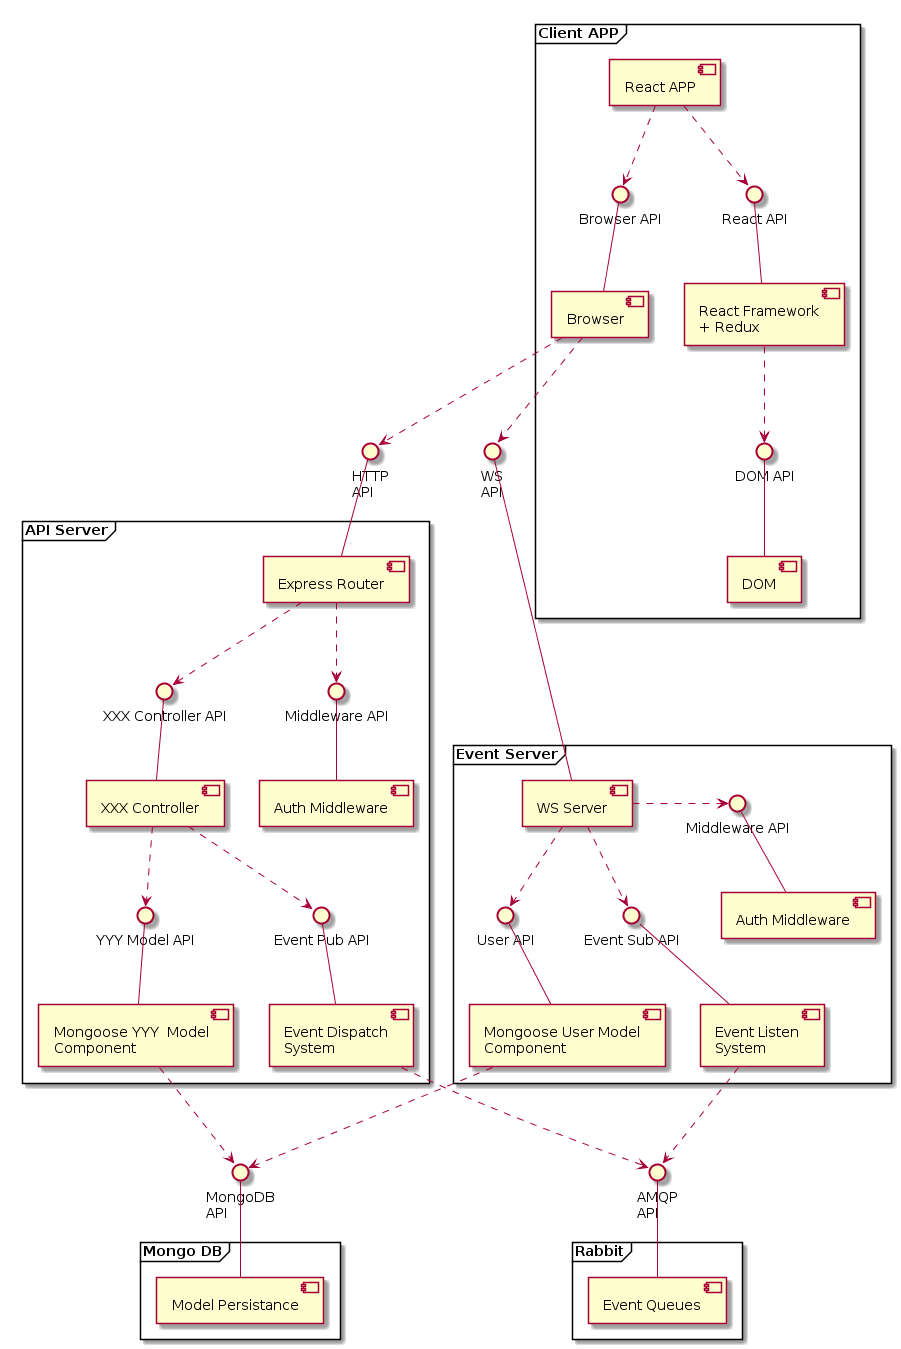

The diagram above was rendered by PlantUML. Its source (embedded in the PNG):
@startuml
skinparam componentStyle uml2
!pragma horizontalLineBetweenDifferentPackageAllowed

frame "Client APP" {

  component "React APP" as app

  component "React Framework\n+ Redux" as react
  interface "React API" as rapi
  react -up- rapi
  rapi <.up. app

  component "DOM" as dom
  interface "DOM API" as dapi
  dom -up- dapi
  dapi <.up. react

  component "Browser" as br
  interface "Browser API" as brapi
  br -up- brapi
  brapi <.up. app

}


interface "HTTP\nAPI" as httpapi
br .down.> httpapi

frame "API Server" {

  component "Express Router" as router
  router -up- httpapi

  component "Auth Middleware" as httpmddl
  interface "Middleware API" as httpmddlapi
  httpmddl -up- httpmddlapi
  httpmddlapi <.up. router

  component "XXX Controller" as contr
  interface "XXX Controller API" as capi
  contr -up- capi
  capi <.up. router

  component "Mongoose YYY  Model\nComponent" as mongooose
  interface "YYY Model API" as mongooseapi
  mongooose -up- mongooseapi
  mongooseapi <.up. contr

  component "Event Dispatch\nSystem" as evpub
  interface "Event Pub API" as evpubapi
  evpub -up- evpubapi
  evpubapi <.up. contr

  contr -[hidden]right- httpmddl

}

interface "WS\nAPI" as wsapi
br .down.> wsapi

frame "Event Server" {

  component "WS Server" as ws
  ws -up- wsapi

  component "Auth Middleware" as wsmddl
  interface "Middleware API" as wsmddlapi
  wsmddl -up- wsmddlapi
  wsmddlapi <.left. ws

  component "Event Listen\nSystem" as evsub
  interface "Event Sub API" as evsubapi
  evsub -up- evsubapi
  evsubapi <.up. ws

  component "Mongoose User Model\nComponent" as mongooseuser
  interface "User API" as muserapi
  mongooseuser -up- muserapi
  muserapi <.up. ws

}

interface "AMQP\nAPI" as evapi
evpub .down.> evapi
evsub .down.> evapi

frame "Rabbit" {

  component "Event Queues" as evstore
  evstore -up- evapi

}

interface "MongoDB\nAPI" as mongoapi
mongooose .down.> mongoapi
mongooseuser .down.> mongoapi

frame "Mongo DB" {

  component "Model Persistance" as model
  model -up- mongoapi

}

evsub -[hidden]l- mongooseuser

@enduml